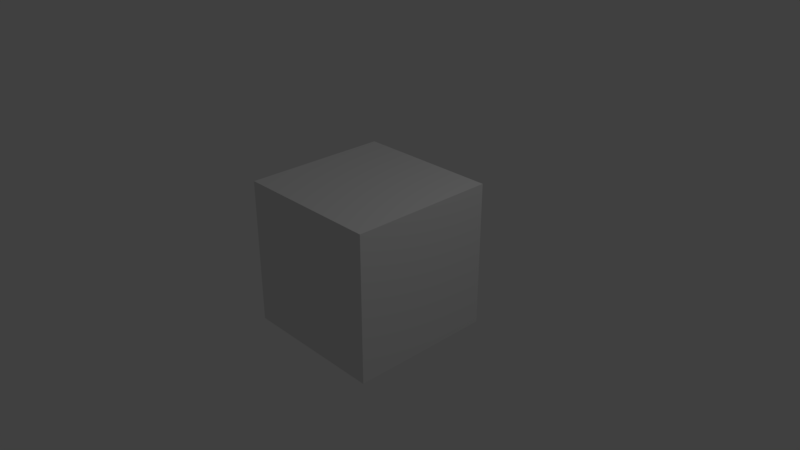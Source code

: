 # Source: pillar_2.blend  (saved by Blender 2.78.0; exported with 4.5.12 LTS)
import bpy
from mathutils import Matrix  # noqa: F401  (used for matrix-valued properties, if any)

bpy.ops.wm.read_factory_settings(use_empty=True)
scene = bpy.context.scene
scene.name = 'Scene'

# ---- collections
col_collection_1 = bpy.data.collections.new('Collection 1'); scene.collection.children.link(col_collection_1)

# ---- materials (node trees are filled in below, after node groups)
mat_material = bpy.data.materials.new('Material')
mat_material.alpha_threshold = 0.0
mat_material.use_transparent_shadow = False
mat_material.roughness = 0.5
mat_material.line_color = (0.0, 0.0, 0.0, 1.0)

# ---- material node trees

# ---- world
world_world = bpy.data.worlds.new('World'); scene.world = world_world
world_world.color = (0.05088, 0.05088, 0.05088)
world_world.use_sun_shadow = False
world_world.sun_shadow_jitter_overblur = 0.0
world_world.cycles.sampling_method = 'MANUAL'

# ---- cameras
cam_camera = bpy.data.cameras.new('Camera')
cam_camera.clip_end = 100.0
cam_camera.lens = 35.0
cam_camera.sensor_width = 32.0
cam_camera.sensor_height = 18.0
cam_camera.ortho_scale = 7.314
cam_camera.dof.focus_distance = 0.0
cam_camera.dof.aperture_fstop = 128.0

# ---- lights
light_lamp = bpy.data.lights.new('Lamp', 'POINT')
light_lamp.transmission_factor = 0.0
light_lamp.cutoff_distance = 30.0
light_lamp.energy = 100.0
light_lamp.shadow_buffer_clip_start = 1.001
light_lamp.shadow_soft_size = 0.1
light_lamp.shadow_maximum_resolution = 0.006
light_lamp.use_absolute_resolution = True

# ---- meshes
me_cube = bpy.data.meshes.new('Cube')
me_cube.from_pydata([(1.0, 1.0, -1.0), (1.0, -1.0, -1.0), (-1.0, -1.0, -1.0), (-1.0, 1.0, -1.0), (1.0, 1.0, 1.0), (1.0, -1.0, 1.0), (-1.0, -1.0, 1.0), (-1.0, 1.0, 1.0)], [], [(0, 1, 2, 3), (4, 7, 6, 5), (0, 4, 5, 1), (1, 5, 6, 2), (2, 6, 7, 3), (4, 0, 3, 7)])
me_cube.materials.append(mat_material)
me_cube.use_remesh_preserve_volume = False
me_cube.use_remesh_preserve_attributes = False
me_cube.use_mirror_vertex_groups = False
me_cube.update()

# ---- objects
ob_cube = bpy.data.objects.new('Cube', me_cube)
ob_lamp = bpy.data.objects.new('Lamp', light_lamp)
ob_camera = bpy.data.objects.new('Camera', cam_camera)

# ---- transforms, parenting, visibility, modifiers, constraints
ob_cube.location = (0.0, 0.0, 0.0)
ob_cube.lock_rotations_4d = False
ob_cube.empty_display_type = 'ARROWS'
ob_cube.lineart.crease_threshold = 0.0
ob_lamp.location = (4.076, 1.005, 5.904)
ob_lamp.rotation_euler = (0.6503, 0.05522, 1.866)
ob_lamp.lock_rotations_4d = False
ob_lamp.empty_display_type = 'ARROWS'
ob_lamp.color = (0.0, 0.0, 0.0, 0.0)
ob_lamp.lineart.crease_threshold = 0.0
ob_camera.location = (7.481, -6.508, 5.344)
ob_camera.rotation_euler = (1.109, 0.0, 0.8149)
ob_camera.lock_rotations_4d = False
ob_camera.empty_display_type = 'ARROWS'
ob_camera.color = (0.0, 0.0, 0.0, 0.0)
ob_camera.display_type = 'WIRE'
ob_camera.lineart.crease_threshold = 0.0

# ---- collection membership
col_collection_1.objects.link(ob_cube)
col_collection_1.objects.link(ob_lamp)
col_collection_1.objects.link(ob_camera)

# ---- scene / render settings (as saved in the file)
scene.camera = ob_camera
scene.frame_start = 1; scene.frame_end = 250; scene.frame_set(1)
scene.render.engine = 'BLENDER_EEVEE_NEXT'
scene.render.resolution_percentage = 50
scene.render.dither_intensity = 0.0
scene.cycles.use_denoising = False
scene.cycles.samples = 128
scene.cycles.sampling_pattern = 'TABULATED_SOBOL'
scene.cycles.light_sampling_threshold = 0.0
scene.cycles.use_adaptive_sampling = False
scene.cycles.use_light_tree = False
scene.cycles.blur_glossy = 0.0
scene.cycles.sample_clamp_indirect = 0.0
scene.view_settings.view_transform = 'Standard'
bpy.context.view_layer.update()
